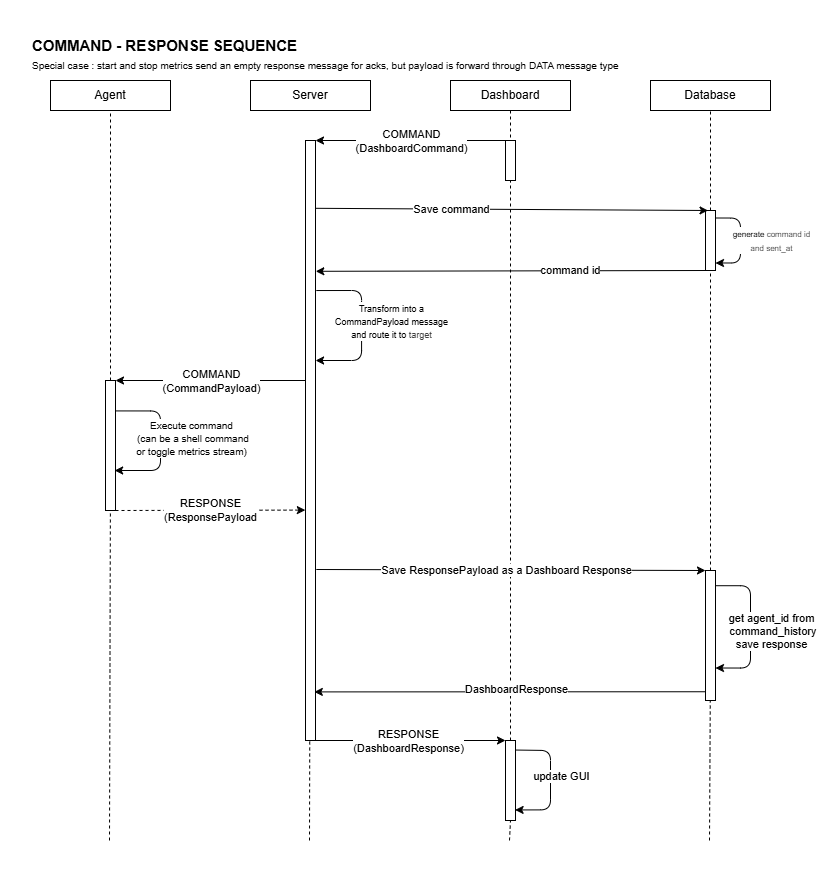

The diagram above was exported from draw.io. Its source (the exported page's mxGraphModel, read from the mxfile embedded in the PNG):
<mxGraphModel dx="1186" dy="1938" grid="1" gridSize="10" guides="1" tooltips="1" connect="1" arrows="1" fold="1" page="1" pageScale="1" pageWidth="850" pageHeight="1100" math="0" shadow="0">
  <root>
    <mxCell id="0" />
    <mxCell id="1" parent="0" />
    <mxCell id="61" value="" style="rounded=0;whiteSpace=wrap;html=1;strokeColor=none;" parent="1" vertex="1">
      <mxGeometry x="10" y="-1090" width="820" height="870" as="geometry" />
    </mxCell>
    <mxCell id="3" value="" style="endArrow=none;html=1;dashed=1;entryX=0.5;entryY=1;entryDx=0;entryDy=0;" parent="1" source="42" target="10" edge="1">
      <mxGeometry width="50" height="50" relative="1" as="geometry">
        <mxPoint x="720" y="-450" as="sourcePoint" />
        <mxPoint x="720.5" y="-850" as="targetPoint" />
      </mxGeometry>
    </mxCell>
    <mxCell id="4" value="" style="endArrow=none;html=1;dashed=1;entryX=0.5;entryY=1;entryDx=0;entryDy=0;" parent="1" source="33" target="23" edge="1">
      <mxGeometry width="50" height="50" relative="1" as="geometry">
        <mxPoint x="520" y="-330" as="sourcePoint" />
        <mxPoint x="520.5" y="-850" as="targetPoint" />
      </mxGeometry>
    </mxCell>
    <mxCell id="5" value="" style="endArrow=none;html=1;dashed=1;entryX=0.5;entryY=0;entryDx=0;entryDy=0;" parent="1" edge="1">
      <mxGeometry width="50" height="50" relative="1" as="geometry">
        <mxPoint x="319" y="-250" as="sourcePoint" />
        <mxPoint x="320.5" y="-890" as="targetPoint" />
      </mxGeometry>
    </mxCell>
    <mxCell id="6" value="" style="endArrow=none;html=1;dashed=1;entryX=0.5;entryY=0;entryDx=0;entryDy=0;" parent="1" source="27" target="7" edge="1">
      <mxGeometry width="50" height="50" relative="1" as="geometry">
        <mxPoint x="120" y="-610" as="sourcePoint" />
        <mxPoint x="610" y="-870" as="targetPoint" />
      </mxGeometry>
    </mxCell>
    <mxCell id="7" value="Agent" style="rounded=0;whiteSpace=wrap;html=1;" parent="1" vertex="1">
      <mxGeometry x="60" y="-1010" width="120" height="30" as="geometry" />
    </mxCell>
    <mxCell id="8" value="Server" style="rounded=0;whiteSpace=wrap;html=1;" parent="1" vertex="1">
      <mxGeometry x="260" y="-1010" width="120" height="30" as="geometry" />
    </mxCell>
    <mxCell id="9" value="Dashboard" style="rounded=0;whiteSpace=wrap;html=1;" parent="1" vertex="1">
      <mxGeometry x="460" y="-1010" width="120" height="30" as="geometry" />
    </mxCell>
    <mxCell id="10" value="Database" style="rounded=0;whiteSpace=wrap;html=1;" parent="1" vertex="1">
      <mxGeometry x="660" y="-1010" width="120" height="30" as="geometry" />
    </mxCell>
    <mxCell id="11" value="&lt;span style=&quot;font-size: 15px;&quot;&gt;&lt;b&gt;COMMAND - RESPONSE SEQUENCE&lt;/b&gt;&lt;/span&gt;" style="text;html=1;align=left;verticalAlign=middle;resizable=0;points=[];autosize=1;strokeColor=none;fillColor=none;" parent="1" vertex="1">
      <mxGeometry x="40" y="-1060" width="290" height="30" as="geometry" />
    </mxCell>
    <mxCell id="12" style="edgeStyle=orthogonalEdgeStyle;html=1;exitX=1;exitY=0.25;exitDx=0;exitDy=0;entryX=0.993;entryY=0.384;entryDx=0;entryDy=0;entryPerimeter=0;" parent="1" edge="1">
      <mxGeometry relative="1" as="geometry">
        <mxPoint x="325.03" y="-729.6" as="targetPoint" />
        <mxPoint x="325.81000000000006" y="-799.9599999999999" as="sourcePoint" />
        <Array as="points">
          <mxPoint x="371.1" y="-800" />
          <mxPoint x="371.1" y="-730" />
          <mxPoint x="325.1" y="-730" />
        </Array>
      </mxGeometry>
    </mxCell>
    <mxCell id="13" value="&lt;font style=&quot;font-size: 9px;&quot;&gt;Transform into a&lt;/font&gt;&lt;div&gt;&lt;font style=&quot;font-size: 9px;&quot;&gt;CommandPayload message&lt;/font&gt;&lt;/div&gt;&lt;div&gt;&lt;font style=&quot;font-size: 9px;&quot;&gt;and route it to&amp;nbsp;&lt;span style=&quot;color: rgb(63, 63, 63); background-color: light-dark(#ffffff, var(--ge-dark-color, #121212));&quot;&gt;target&lt;/span&gt;&lt;/font&gt;&lt;/div&gt;" style="edgeLabel;html=1;align=center;verticalAlign=middle;resizable=0;points=[];" parent="12" vertex="1" connectable="0">
      <mxGeometry x="-0.0291" y="1" relative="1" as="geometry">
        <mxPoint x="28" y="-3" as="offset" />
      </mxGeometry>
    </mxCell>
    <mxCell id="14" style="edgeStyle=none;html=1;entryX=1;entryY=0;entryDx=0;entryDy=0;exitX=-0.033;exitY=0.4;exitDx=0;exitDy=0;exitPerimeter=0;" parent="1" source="20" target="27" edge="1">
      <mxGeometry relative="1" as="geometry">
        <mxPoint x="314" y="-710" as="sourcePoint" />
      </mxGeometry>
    </mxCell>
    <mxCell id="15" value="COMMAND&lt;div&gt;(CommandPayload)&lt;/div&gt;" style="edgeLabel;html=1;align=center;verticalAlign=middle;resizable=0;points=[];" parent="14" vertex="1" connectable="0">
      <mxGeometry x="0.4301" y="1" relative="1" as="geometry">
        <mxPoint x="41" y="-1" as="offset" />
      </mxGeometry>
    </mxCell>
    <mxCell id="18" style="edgeStyle=none;html=1;exitX=1;exitY=1;exitDx=0;exitDy=0;entryX=0;entryY=0;entryDx=0;entryDy=0;" parent="1" source="20" target="33" edge="1">
      <mxGeometry relative="1" as="geometry">
        <mxPoint x="510" y="-559.7241379310344" as="targetPoint" />
      </mxGeometry>
    </mxCell>
    <mxCell id="19" value="RESPONSE&lt;div&gt;(DashboardResponse)&lt;/div&gt;" style="edgeLabel;html=1;align=center;verticalAlign=middle;resizable=0;points=[];" parent="18" vertex="1" connectable="0">
      <mxGeometry x="-0.0295" y="1" relative="1" as="geometry">
        <mxPoint y="1" as="offset" />
      </mxGeometry>
    </mxCell>
    <mxCell id="39" style="edgeStyle=none;html=1;exitX=0.883;exitY=0.919;exitDx=0;exitDy=0;entryX=0;entryY=0;entryDx=0;entryDy=0;exitPerimeter=0;endArrow=none;endFill=0;startArrow=classic;startFill=1;" parent="1" source="20" edge="1">
      <mxGeometry relative="1" as="geometry">
        <mxPoint x="324.97" y="-400" as="sourcePoint" />
        <mxPoint x="715" y="-398.75" as="targetPoint" />
      </mxGeometry>
    </mxCell>
    <mxCell id="72" value="DashboardResponse" style="edgeLabel;html=1;align=center;verticalAlign=middle;resizable=0;points=[];" vertex="1" connectable="0" parent="39">
      <mxGeometry x="0.1488" y="3" relative="1" as="geometry">
        <mxPoint x="-23" as="offset" />
      </mxGeometry>
    </mxCell>
    <mxCell id="20" value="" style="rounded=0;whiteSpace=wrap;html=1;" parent="1" vertex="1">
      <mxGeometry x="315" y="-950" width="10" height="600" as="geometry" />
    </mxCell>
    <mxCell id="21" style="edgeStyle=none;html=1;exitX=0;exitY=0;exitDx=0;exitDy=0;entryX=1;entryY=0;entryDx=0;entryDy=0;" parent="1" source="23" target="20" edge="1">
      <mxGeometry relative="1" as="geometry" />
    </mxCell>
    <mxCell id="22" value="COMMAND&lt;div&gt;(DashboardCommand)&lt;/div&gt;" style="edgeLabel;html=1;align=center;verticalAlign=middle;resizable=0;points=[];" parent="21" vertex="1" connectable="0">
      <mxGeometry x="0.1048" relative="1" as="geometry">
        <mxPoint x="10" as="offset" />
      </mxGeometry>
    </mxCell>
    <mxCell id="23" value="" style="rounded=0;whiteSpace=wrap;html=1;" parent="1" vertex="1">
      <mxGeometry x="515" y="-950" width="10" height="40" as="geometry" />
    </mxCell>
    <mxCell id="24" value="" style="endArrow=none;html=1;dashed=1;entryX=0.5;entryY=1;entryDx=0;entryDy=0;" parent="1" edge="1">
      <mxGeometry width="50" height="50" relative="1" as="geometry">
        <mxPoint x="119" y="-250" as="sourcePoint" />
        <mxPoint x="120" y="-619.9999999999999" as="targetPoint" />
      </mxGeometry>
    </mxCell>
    <mxCell id="25" style="edgeStyle=orthogonalEdgeStyle;html=1;exitX=0.977;exitY=0.234;exitDx=0;exitDy=0;exitPerimeter=0;entryX=0.917;entryY=0.7;entryDx=0;entryDy=0;entryPerimeter=0;" parent="1" source="27" target="27" edge="1">
      <mxGeometry relative="1" as="geometry">
        <mxPoint x="130" y="-700" as="targetPoint" />
        <mxPoint x="115" y="-800" as="sourcePoint" />
        <Array as="points">
          <mxPoint x="170" y="-680" />
          <mxPoint x="170" y="-620" />
          <mxPoint x="124" y="-620" />
        </Array>
      </mxGeometry>
    </mxCell>
    <mxCell id="26" value="&lt;font size=&quot;1&quot;&gt;Execute command&lt;/font&gt;&lt;div&gt;&lt;font size=&quot;1&quot;&gt;&amp;nbsp;(can be a shell command&lt;/font&gt;&lt;/div&gt;&lt;div&gt;&lt;font size=&quot;1&quot;&gt;or toggle metrics stream)&lt;/font&gt;&lt;/div&gt;" style="edgeLabel;html=1;align=center;verticalAlign=middle;resizable=0;points=[];" parent="25" vertex="1" connectable="0">
      <mxGeometry x="-0.1743" y="-1" relative="1" as="geometry">
        <mxPoint x="31" y="9" as="offset" />
      </mxGeometry>
    </mxCell>
    <mxCell id="27" value="" style="rounded=0;whiteSpace=wrap;html=1;" parent="1" vertex="1">
      <mxGeometry x="115" y="-710" width="10" height="130" as="geometry" />
    </mxCell>
    <mxCell id="28" style="edgeStyle=none;html=1;exitX=1;exitY=1;exitDx=0;exitDy=0;entryX=-0.016;entryY=0.616;entryDx=0;entryDy=0;entryPerimeter=0;dashed=1;" parent="1" source="27" target="20" edge="1">
      <mxGeometry relative="1" as="geometry" />
    </mxCell>
    <mxCell id="29" value="RESPONSE&lt;div&gt;(ResponsePayload&lt;/div&gt;" style="edgeLabel;html=1;align=center;verticalAlign=middle;resizable=0;points=[];" parent="28" vertex="1" connectable="0">
      <mxGeometry x="0.1562" relative="1" as="geometry">
        <mxPoint x="-15" y="-1" as="offset" />
      </mxGeometry>
    </mxCell>
    <mxCell id="30" value="" style="endArrow=none;html=1;dashed=1;entryX=0.5;entryY=0;entryDx=0;entryDy=0;exitX=0.5;exitY=1;exitDx=0;exitDy=0;" parent="1" source="9" target="23" edge="1">
      <mxGeometry width="50" height="50" relative="1" as="geometry">
        <mxPoint x="520" y="-970" as="sourcePoint" />
        <mxPoint x="560" y="-940" as="targetPoint" />
      </mxGeometry>
    </mxCell>
    <mxCell id="31" style="edgeStyle=orthogonalEdgeStyle;html=1;exitX=0.888;exitY=0.119;exitDx=0;exitDy=0;entryX=0.962;entryY=0.868;entryDx=0;entryDy=0;exitPerimeter=0;entryPerimeter=0;" parent="1" source="33" target="33" edge="1">
      <mxGeometry relative="1" as="geometry">
        <mxPoint x="525" y="-470" as="targetPoint" />
        <Array as="points">
          <mxPoint x="525" y="-341" />
          <mxPoint x="560" y="-340" />
          <mxPoint x="560" y="-280" />
          <mxPoint x="525" y="-280" />
        </Array>
        <mxPoint x="525" y="-510" as="sourcePoint" />
      </mxGeometry>
    </mxCell>
    <mxCell id="32" value="update GUI" style="edgeLabel;html=1;align=center;verticalAlign=middle;resizable=0;points=[];" parent="31" vertex="1" connectable="0">
      <mxGeometry x="-0.0164" y="-1" relative="1" as="geometry">
        <mxPoint x="11" y="-3" as="offset" />
      </mxGeometry>
    </mxCell>
    <mxCell id="35" value="&lt;font style=&quot;font-size: 10px;&quot;&gt;Special case : start and stop metrics send an empty response message for acks, but payload is forward through DATA message type&lt;/font&gt;" style="text;html=1;align=left;verticalAlign=middle;resizable=0;points=[];autosize=1;strokeColor=none;fillColor=none;" parent="1" vertex="1">
      <mxGeometry x="40" y="-1040" width="610" height="30" as="geometry" />
    </mxCell>
    <mxCell id="38" value="" style="endArrow=none;html=1;dashed=1;entryX=0.5;entryY=1;entryDx=0;entryDy=0;" parent="1" edge="1">
      <mxGeometry width="50" height="50" relative="1" as="geometry">
        <mxPoint x="719" y="-250" as="sourcePoint" />
        <mxPoint x="719.9999999999998" y="-430" as="targetPoint" />
      </mxGeometry>
    </mxCell>
    <mxCell id="36" value="" style="rounded=0;whiteSpace=wrap;html=1;" parent="1" vertex="1">
      <mxGeometry x="715" y="-520" width="10" height="130" as="geometry" />
    </mxCell>
    <mxCell id="41" value="" style="endArrow=none;html=1;dashed=1;entryX=0.5;entryY=1;entryDx=0;entryDy=0;" parent="1" source="33" edge="1">
      <mxGeometry width="50" height="50" relative="1" as="geometry">
        <mxPoint x="519" y="-250" as="sourcePoint" />
        <mxPoint x="520" y="-340" as="targetPoint" />
      </mxGeometry>
    </mxCell>
    <mxCell id="43" value="" style="endArrow=none;html=1;dashed=1;entryX=0.5;entryY=1;entryDx=0;entryDy=0;" parent="1" source="36" target="42" edge="1">
      <mxGeometry width="50" height="50" relative="1" as="geometry">
        <mxPoint x="720" y="-580" as="sourcePoint" />
        <mxPoint x="720" y="-980" as="targetPoint" />
      </mxGeometry>
    </mxCell>
    <mxCell id="48" style="edgeStyle=orthogonalEdgeStyle;html=1;exitX=1;exitY=0;exitDx=0;exitDy=0;entryX=1;entryY=0.75;entryDx=0;entryDy=0;" parent="1" edge="1">
      <mxGeometry relative="1" as="geometry">
        <mxPoint x="725" y="-827.5" as="targetPoint" />
        <mxPoint x="725" y="-872.5" as="sourcePoint" />
        <Array as="points">
          <mxPoint x="750" y="-872.5" />
          <mxPoint x="750" y="-827.5" />
        </Array>
      </mxGeometry>
    </mxCell>
    <mxCell id="49" value="&lt;font style=&quot;font-size: 8px;&quot;&gt;&lt;font style=&quot;&quot;&gt;generate&amp;nbsp;&lt;/font&gt;&lt;span style=&quot;color: rgb(63, 63, 63); background-color: light-dark(#ffffff, var(--ge-dark-color, #121212));&quot;&gt;command id&lt;/span&gt;&lt;/font&gt;&lt;div&gt;&lt;span style=&quot;color: rgb(63, 63, 63); background-color: light-dark(#ffffff, var(--ge-dark-color, #121212));&quot;&gt;&lt;font style=&quot;font-size: 8px;&quot;&gt;and sent_at&lt;/font&gt;&lt;/span&gt;&lt;/div&gt;" style="edgeLabel;html=1;align=center;verticalAlign=middle;resizable=0;points=[];" parent="48" vertex="1" connectable="0">
      <mxGeometry x="-0.05" y="-1" relative="1" as="geometry">
        <mxPoint x="31" y="2" as="offset" />
      </mxGeometry>
    </mxCell>
    <mxCell id="42" value="" style="rounded=0;whiteSpace=wrap;html=1;" parent="1" vertex="1">
      <mxGeometry x="715" y="-880" width="10" height="60" as="geometry" />
    </mxCell>
    <mxCell id="46" style="edgeStyle=none;html=1;exitX=0.25;exitY=0;exitDx=0;exitDy=0;entryX=0.95;entryY=0.113;entryDx=0;entryDy=0;entryPerimeter=0;startArrow=classic;startFill=1;endArrow=none;endFill=0;" parent="1" source="42" target="20" edge="1">
      <mxGeometry relative="1" as="geometry" />
    </mxCell>
    <mxCell id="47" value="Save command" style="edgeLabel;html=1;align=center;verticalAlign=middle;resizable=0;points=[];" parent="46" vertex="1" connectable="0">
      <mxGeometry x="0.244" y="-2" relative="1" as="geometry">
        <mxPoint x="-13" y="2" as="offset" />
      </mxGeometry>
    </mxCell>
    <mxCell id="51" style="edgeStyle=none;html=1;exitX=0;exitY=1;exitDx=0;exitDy=0;entryX=1.029;entryY=0.218;entryDx=0;entryDy=0;entryPerimeter=0;" parent="1" source="42" target="20" edge="1">
      <mxGeometry relative="1" as="geometry" />
    </mxCell>
    <mxCell id="52" value="command id" style="edgeLabel;html=1;align=center;verticalAlign=middle;resizable=0;points=[];" parent="51" vertex="1" connectable="0">
      <mxGeometry x="-0.305" y="-1" relative="1" as="geometry">
        <mxPoint as="offset" />
      </mxGeometry>
    </mxCell>
    <mxCell id="63" style="edgeStyle=none;html=1;exitX=1.081;exitY=0.715;exitDx=0;exitDy=0;entryX=0;entryY=0;entryDx=0;entryDy=0;exitPerimeter=0;startArrow=none;startFill=0;endArrow=classic;endFill=1;" parent="1" source="20" target="36" edge="1">
      <mxGeometry relative="1" as="geometry">
        <mxPoint x="325" y="-450" as="sourcePoint" />
        <mxPoint x="715.03" y="-448.75" as="targetPoint" />
      </mxGeometry>
    </mxCell>
    <mxCell id="69" value="Save ResponsePayload as a Dashboard Response" style="edgeLabel;html=1;align=center;verticalAlign=middle;resizable=0;points=[];" vertex="1" connectable="0" parent="63">
      <mxGeometry x="-0.2284" y="3" relative="1" as="geometry">
        <mxPoint x="39" y="3" as="offset" />
      </mxGeometry>
    </mxCell>
    <mxCell id="65" value="" style="endArrow=none;html=1;dashed=1;entryX=0.5;entryY=1;entryDx=0;entryDy=0;" parent="1" target="33" edge="1">
      <mxGeometry width="50" height="50" relative="1" as="geometry">
        <mxPoint x="519" y="-250" as="sourcePoint" />
        <mxPoint x="520" y="-340" as="targetPoint" />
      </mxGeometry>
    </mxCell>
    <mxCell id="33" value="" style="rounded=0;whiteSpace=wrap;html=1;" parent="1" vertex="1">
      <mxGeometry x="515" y="-350" width="10" height="80" as="geometry" />
    </mxCell>
    <mxCell id="70" style="edgeStyle=orthogonalEdgeStyle;html=1;entryX=1;entryY=0.75;entryDx=0;entryDy=0;exitX=0.981;exitY=0.117;exitDx=0;exitDy=0;exitPerimeter=0;" edge="1" parent="1" source="36" target="36">
      <mxGeometry relative="1" as="geometry">
        <mxPoint x="730" y="-480" as="sourcePoint" />
        <Array as="points">
          <mxPoint x="760" y="-505" />
          <mxPoint x="760" y="-422" />
        </Array>
      </mxGeometry>
    </mxCell>
    <mxCell id="71" value="get agent_id from&lt;div&gt;&amp;nbsp;command_history&lt;div&gt;save response&lt;/div&gt;&lt;/div&gt;" style="edgeLabel;html=1;align=center;verticalAlign=middle;resizable=0;points=[];" vertex="1" connectable="0" parent="70">
      <mxGeometry x="0.2734" y="7" relative="1" as="geometry">
        <mxPoint x="13" y="-17" as="offset" />
      </mxGeometry>
    </mxCell>
  </root>
</mxGraphModel>